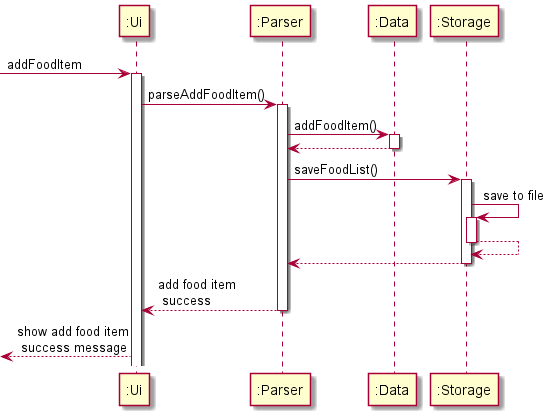

The diagram above was rendered by PlantUML. Its source (embedded in the PNG):
@startuml
skinparam SequenceGroupBodyBackgroundColor #FFFFFF90

participant ":Ui" as ui


participant ":Parser" as parser 

participant ":Data" as itemlist


participant ":Storage" as storage

-> ui ++ : addFoodItem
ui -> parser ++ : parseAddFoodItem()
parser -> itemlist ++ : addFoodItem()
itemlist --> parser -- :
parser -> storage ++ : saveFoodList()
storage -> storage ++ : save to file
storage --> storage --
storage --> parser --
parser --> ui -- : add food item\n success
<--- ui : show add food item\n success message
@enduml